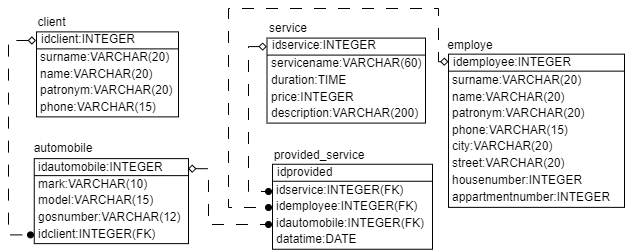

The diagram above was exported from draw.io. Its source (the exported page's mxGraphModel, read from the mxfile embedded in the PNG):
<mxGraphModel dx="2261" dy="790" grid="1" gridSize="10" guides="1" tooltips="1" connect="1" arrows="1" fold="1" page="1" pageScale="1" pageWidth="827" pageHeight="1169" math="0" shadow="0">
  <root>
    <mxCell id="0" />
    <mxCell id="1" parent="0" />
    <mxCell id="5lg8Dt5AC8RS0iVZjfRJ-1" value="" style="rounded=0;whiteSpace=wrap;html=1;" parent="1" vertex="1">
      <mxGeometry x="-112" y="84.38" width="142" height="85" as="geometry" />
    </mxCell>
    <mxCell id="5lg8Dt5AC8RS0iVZjfRJ-2" value="" style="shape=image;imageAspect=0;aspect=fixed;verticalLabelPosition=bottom;verticalAlign=top;image=data:image/png,(base64 omitted: 1596 chars);" parent="1" vertex="1">
      <mxGeometry x="8" y="244.38" as="geometry" />
    </mxCell>
    <mxCell id="5lg8Dt5AC8RS0iVZjfRJ-3" style="edgeStyle=orthogonalEdgeStyle;rounded=0;orthogonalLoop=1;jettySize=auto;html=1;exitX=-0.003;exitY=0.113;exitDx=0;exitDy=0;exitPerimeter=0;dashed=1;dashPattern=12 12;startArrow=diamond;startFill=0;endArrow=oval;endFill=1;" parent="1" edge="1">
      <mxGeometry relative="1" as="geometry">
        <mxPoint x="-112.42599999999993" y="92.98499999999999" as="sourcePoint" />
        <mxPoint x="-118" y="287.38" as="targetPoint" />
        <Array as="points">
          <mxPoint x="-140" y="93.38" />
          <mxPoint x="-140" y="287.38" />
        </Array>
      </mxGeometry>
    </mxCell>
    <mxCell id="5lg8Dt5AC8RS0iVZjfRJ-6" value="client" style="text;html=1;strokeColor=none;fillColor=none;align=center;verticalAlign=middle;whiteSpace=wrap;rounded=0;" parent="1" vertex="1">
      <mxGeometry x="-112.25" y="66.88" width="30.75" height="16.78" as="geometry" />
    </mxCell>
    <mxCell id="5lg8Dt5AC8RS0iVZjfRJ-7" value="idclient:INTEGER" style="text;html=1;strokeColor=none;fillColor=none;align=left;verticalAlign=middle;whiteSpace=wrap;rounded=0;" parent="1" vertex="1">
      <mxGeometry x="-109" y="83.66" width="100" height="16.78" as="geometry" />
    </mxCell>
    <mxCell id="5lg8Dt5AC8RS0iVZjfRJ-8" value="phone:VARCHAR(15)" style="text;html=1;strokeColor=none;fillColor=none;align=left;verticalAlign=middle;whiteSpace=wrap;rounded=0;" parent="1" vertex="1">
      <mxGeometry x="-110" y="151.72" width="120" height="16.78" as="geometry" />
    </mxCell>
    <mxCell id="5lg8Dt5AC8RS0iVZjfRJ-9" value="" style="endArrow=none;html=1;rounded=0;" parent="1" edge="1">
      <mxGeometry width="50" height="50" relative="1" as="geometry">
        <mxPoint x="-112" y="101.38" as="sourcePoint" />
        <mxPoint x="30" y="101.38" as="targetPoint" />
      </mxGeometry>
    </mxCell>
    <mxCell id="5lg8Dt5AC8RS0iVZjfRJ-10" value="surname:VARCHAR(20)" style="text;html=1;strokeColor=none;fillColor=none;align=left;verticalAlign=middle;whiteSpace=wrap;rounded=0;" parent="1" vertex="1">
      <mxGeometry x="-110" y="101.38" width="130" height="16.78" as="geometry" />
    </mxCell>
    <mxCell id="5lg8Dt5AC8RS0iVZjfRJ-11" value="name:VARCHAR(20)" style="text;html=1;strokeColor=none;fillColor=none;align=left;verticalAlign=middle;whiteSpace=wrap;rounded=0;" parent="1" vertex="1">
      <mxGeometry x="-110" y="118.16" width="130" height="16.78" as="geometry" />
    </mxCell>
    <mxCell id="5lg8Dt5AC8RS0iVZjfRJ-12" value="patronym:VARCHAR(20)" style="text;html=1;strokeColor=none;fillColor=none;align=left;verticalAlign=middle;whiteSpace=wrap;rounded=0;" parent="1" vertex="1">
      <mxGeometry x="-110" y="134.94" width="140" height="16.78" as="geometry" />
    </mxCell>
    <mxCell id="5lg8Dt5AC8RS0iVZjfRJ-13" value="" style="rounded=0;whiteSpace=wrap;html=1;" parent="1" vertex="1">
      <mxGeometry x="-114.25" y="211.13" width="154.25" height="85" as="geometry" />
    </mxCell>
    <mxCell id="5lg8Dt5AC8RS0iVZjfRJ-16" value="automobile" style="text;html=1;strokeColor=none;fillColor=none;align=center;verticalAlign=middle;whiteSpace=wrap;rounded=0;" parent="1" vertex="1">
      <mxGeometry x="-114.25" y="192.37" width="58" height="16.78" as="geometry" />
    </mxCell>
    <mxCell id="5lg8Dt5AC8RS0iVZjfRJ-17" value="idautomobile:INTEGER" style="text;html=1;strokeColor=none;fillColor=none;align=left;verticalAlign=middle;whiteSpace=wrap;rounded=0;" parent="1" vertex="1">
      <mxGeometry x="-112.25" y="211.56" width="132.25" height="16.78" as="geometry" />
    </mxCell>
    <mxCell id="5lg8Dt5AC8RS0iVZjfRJ-18" value="idclient:INTEGER(FK)" style="text;html=1;strokeColor=none;fillColor=none;align=left;verticalAlign=middle;whiteSpace=wrap;rounded=0;" parent="1" vertex="1">
      <mxGeometry x="-112.25" y="278.47" width="122.25" height="16.78" as="geometry" />
    </mxCell>
    <mxCell id="5lg8Dt5AC8RS0iVZjfRJ-19" value="" style="endArrow=none;html=1;rounded=0;" parent="1" edge="1">
      <mxGeometry width="50" height="50" relative="1" as="geometry">
        <mxPoint x="-114.25" y="228.13" as="sourcePoint" />
        <mxPoint x="40" y="228.13" as="targetPoint" />
      </mxGeometry>
    </mxCell>
    <mxCell id="5lg8Dt5AC8RS0iVZjfRJ-20" value="mark:VARCHAR(10)" style="text;html=1;strokeColor=none;fillColor=none;align=left;verticalAlign=middle;whiteSpace=wrap;rounded=0;" parent="1" vertex="1">
      <mxGeometry x="-112.25" y="228.13" width="112.25" height="16.78" as="geometry" />
    </mxCell>
    <mxCell id="5lg8Dt5AC8RS0iVZjfRJ-21" value="model:VARCHAR(15)" style="text;html=1;strokeColor=none;fillColor=none;align=left;verticalAlign=middle;whiteSpace=wrap;rounded=0;" parent="1" vertex="1">
      <mxGeometry x="-112.25" y="244.91" width="122.25" height="16.78" as="geometry" />
    </mxCell>
    <mxCell id="5lg8Dt5AC8RS0iVZjfRJ-22" value="gosnumber:VARCHAR(12)" style="text;html=1;strokeColor=none;fillColor=none;align=left;verticalAlign=middle;whiteSpace=wrap;rounded=0;" parent="1" vertex="1">
      <mxGeometry x="-112.25" y="261.69" width="70.25" height="16.78" as="geometry" />
    </mxCell>
    <mxCell id="5lg8Dt5AC8RS0iVZjfRJ-23" value="" style="rounded=0;whiteSpace=wrap;html=1;" parent="1" vertex="1">
      <mxGeometry x="300" y="106.65" width="176" height="153.22" as="geometry" />
    </mxCell>
    <mxCell id="5lg8Dt5AC8RS0iVZjfRJ-24" style="edgeStyle=orthogonalEdgeStyle;rounded=0;orthogonalLoop=1;jettySize=auto;html=1;exitX=0;exitY=0.049;exitDx=0;exitDy=0;startArrow=diamond;startFill=0;endArrow=oval;endFill=1;dashed=1;dashPattern=12 12;exitPerimeter=0;" parent="1" source="5lg8Dt5AC8RS0iVZjfRJ-23" edge="1">
      <mxGeometry relative="1" as="geometry">
        <mxPoint x="343.64800000000014" y="117.96964000000003" as="sourcePoint" />
        <mxPoint x="120" y="260" as="targetPoint" />
        <Array as="points">
          <mxPoint x="290" y="115" />
          <mxPoint x="290" y="61" />
          <mxPoint x="80" y="61" />
          <mxPoint x="80" y="260" />
        </Array>
      </mxGeometry>
    </mxCell>
    <mxCell id="5lg8Dt5AC8RS0iVZjfRJ-27" value="employe" style="text;html=1;strokeColor=none;fillColor=none;align=center;verticalAlign=middle;whiteSpace=wrap;rounded=0;" parent="1" vertex="1">
      <mxGeometry x="300" y="89.87" width="44" height="16.78" as="geometry" />
    </mxCell>
    <mxCell id="5lg8Dt5AC8RS0iVZjfRJ-28" value="idemployee:INTEGER" style="text;html=1;strokeColor=none;fillColor=none;align=left;verticalAlign=middle;whiteSpace=wrap;rounded=0;" parent="1" vertex="1">
      <mxGeometry x="303" y="106.65" width="130" height="16.78" as="geometry" />
    </mxCell>
    <mxCell id="5lg8Dt5AC8RS0iVZjfRJ-30" value="" style="endArrow=none;html=1;rounded=0;" parent="1" edge="1">
      <mxGeometry width="50" height="50" relative="1" as="geometry">
        <mxPoint x="300" y="123.65" as="sourcePoint" />
        <mxPoint x="476" y="123.65" as="targetPoint" />
      </mxGeometry>
    </mxCell>
    <mxCell id="5lg8Dt5AC8RS0iVZjfRJ-34" value="appartmentnumber:INTEGER" style="text;html=1;strokeColor=none;fillColor=none;align=left;verticalAlign=middle;whiteSpace=wrap;rounded=0;" parent="1" vertex="1">
      <mxGeometry x="302" y="241.11000000000004" width="102.5" height="16.78" as="geometry" />
    </mxCell>
    <mxCell id="5lg8Dt5AC8RS0iVZjfRJ-35" value="city:VARCHAR(20)" style="text;html=1;strokeColor=none;fillColor=none;align=left;verticalAlign=middle;whiteSpace=wrap;rounded=0;" parent="1" vertex="1">
      <mxGeometry x="302" y="190.77" width="104" height="16.78" as="geometry" />
    </mxCell>
    <mxCell id="5lg8Dt5AC8RS0iVZjfRJ-36" value="street:VARCHAR(20)" style="text;html=1;strokeColor=none;fillColor=none;align=left;verticalAlign=middle;whiteSpace=wrap;rounded=0;" parent="1" vertex="1">
      <mxGeometry x="302" y="207.55" width="124" height="16.78" as="geometry" />
    </mxCell>
    <mxCell id="5lg8Dt5AC8RS0iVZjfRJ-37" value="housenumber:INTEGER" style="text;html=1;strokeColor=none;fillColor=none;align=left;verticalAlign=middle;whiteSpace=wrap;rounded=0;" parent="1" vertex="1">
      <mxGeometry x="302" y="224.33" width="78" height="16.78" as="geometry" />
    </mxCell>
    <mxCell id="5lg8Dt5AC8RS0iVZjfRJ-38" style="edgeStyle=orthogonalEdgeStyle;rounded=0;orthogonalLoop=1;jettySize=auto;html=1;exitX=0.5;exitY=1;exitDx=0;exitDy=0;" parent="1" source="5lg8Dt5AC8RS0iVZjfRJ-23" target="5lg8Dt5AC8RS0iVZjfRJ-23" edge="1">
      <mxGeometry relative="1" as="geometry" />
    </mxCell>
    <mxCell id="5lg8Dt5AC8RS0iVZjfRJ-39" value="" style="rounded=0;whiteSpace=wrap;html=1;" parent="1" vertex="1">
      <mxGeometry x="124" y="216.75" width="160" height="85" as="geometry" />
    </mxCell>
    <mxCell id="5lg8Dt5AC8RS0iVZjfRJ-42" value="provided_service" style="text;html=1;strokeColor=none;fillColor=none;align=center;verticalAlign=middle;whiteSpace=wrap;rounded=0;" parent="1" vertex="1">
      <mxGeometry x="124" y="199.97" width="94" height="16.78" as="geometry" />
    </mxCell>
    <mxCell id="5lg8Dt5AC8RS0iVZjfRJ-43" value="idprovided" style="text;html=1;strokeColor=none;fillColor=none;align=left;verticalAlign=middle;whiteSpace=wrap;rounded=0;" parent="1" vertex="1">
      <mxGeometry x="126.5" y="216.75" width="140.5" height="16.78" as="geometry" />
    </mxCell>
    <mxCell id="5lg8Dt5AC8RS0iVZjfRJ-44" value="datatime:DATE" style="text;html=1;strokeColor=none;fillColor=none;align=left;verticalAlign=middle;whiteSpace=wrap;rounded=0;" parent="1" vertex="1">
      <mxGeometry x="126" y="284.09000000000003" width="102.5" height="16.78" as="geometry" />
    </mxCell>
    <mxCell id="5lg8Dt5AC8RS0iVZjfRJ-45" value="" style="endArrow=none;html=1;rounded=0;" parent="1" edge="1">
      <mxGeometry width="50" height="50" relative="1" as="geometry">
        <mxPoint x="124" y="233.75000000000003" as="sourcePoint" />
        <mxPoint x="284" y="233.75000000000003" as="targetPoint" />
      </mxGeometry>
    </mxCell>
    <mxCell id="5lg8Dt5AC8RS0iVZjfRJ-46" value="idservice:INTEGER(FK)" style="text;html=1;strokeColor=none;fillColor=none;align=left;verticalAlign=middle;whiteSpace=wrap;rounded=0;" parent="1" vertex="1">
      <mxGeometry x="126" y="234.75" width="138" height="16.78" as="geometry" />
    </mxCell>
    <mxCell id="5lg8Dt5AC8RS0iVZjfRJ-47" value="idemployee:INTEGER(FK)" style="text;html=1;strokeColor=none;fillColor=none;align=left;verticalAlign=middle;whiteSpace=wrap;rounded=0;" parent="1" vertex="1">
      <mxGeometry x="126" y="250.53" width="148" height="16.78" as="geometry" />
    </mxCell>
    <mxCell id="5lg8Dt5AC8RS0iVZjfRJ-48" value="idautomobile:INTEGER(FK)" style="text;html=1;strokeColor=none;fillColor=none;align=left;verticalAlign=middle;whiteSpace=wrap;rounded=0;" parent="1" vertex="1">
      <mxGeometry x="126" y="267.31" width="148" height="16.78" as="geometry" />
    </mxCell>
    <mxCell id="5lg8Dt5AC8RS0iVZjfRJ-49" value="" style="rounded=0;whiteSpace=wrap;html=1;" parent="1" vertex="1">
      <mxGeometry x="118.5" y="90.59" width="158.5" height="85" as="geometry" />
    </mxCell>
    <mxCell id="5lg8Dt5AC8RS0iVZjfRJ-52" value="service" style="text;html=1;strokeColor=none;fillColor=none;align=center;verticalAlign=middle;whiteSpace=wrap;rounded=0;" parent="1" vertex="1">
      <mxGeometry x="118.5" y="73.09" width="41.5" height="16.78" as="geometry" />
    </mxCell>
    <mxCell id="5lg8Dt5AC8RS0iVZjfRJ-53" value="idservice:INTEGER" style="text;html=1;strokeColor=none;fillColor=none;align=left;verticalAlign=middle;whiteSpace=wrap;rounded=0;" parent="1" vertex="1">
      <mxGeometry x="121.5" y="89.87" width="102.5" height="16.78" as="geometry" />
    </mxCell>
    <mxCell id="5lg8Dt5AC8RS0iVZjfRJ-54" value="description:VARCHAR(200)" style="text;html=1;strokeColor=none;fillColor=none;align=left;verticalAlign=middle;whiteSpace=wrap;rounded=0;" parent="1" vertex="1">
      <mxGeometry x="120.5" y="157.93" width="116.5" height="16.78" as="geometry" />
    </mxCell>
    <mxCell id="5lg8Dt5AC8RS0iVZjfRJ-55" value="" style="endArrow=none;html=1;rounded=0;" parent="1" edge="1">
      <mxGeometry width="50" height="50" relative="1" as="geometry">
        <mxPoint x="118.5" y="107.59" as="sourcePoint" />
        <mxPoint x="277" y="107.59" as="targetPoint" />
      </mxGeometry>
    </mxCell>
    <mxCell id="5lg8Dt5AC8RS0iVZjfRJ-56" value="servicename:VARCHAR(60)" style="text;html=1;strokeColor=none;fillColor=none;align=left;verticalAlign=middle;whiteSpace=wrap;rounded=0;" parent="1" vertex="1">
      <mxGeometry x="120.5" y="107.59" width="166.5" height="16.78" as="geometry" />
    </mxCell>
    <mxCell id="5lg8Dt5AC8RS0iVZjfRJ-57" value="duration:TIME" style="text;html=1;strokeColor=none;fillColor=none;align=left;verticalAlign=middle;whiteSpace=wrap;rounded=0;" parent="1" vertex="1">
      <mxGeometry x="120.5" y="124.37" width="96.5" height="16.78" as="geometry" />
    </mxCell>
    <mxCell id="5lg8Dt5AC8RS0iVZjfRJ-58" value="price:INTEGER" style="text;html=1;strokeColor=none;fillColor=none;align=left;verticalAlign=middle;whiteSpace=wrap;rounded=0;" parent="1" vertex="1">
      <mxGeometry x="120.5" y="141.15" width="136.5" height="16.78" as="geometry" />
    </mxCell>
    <mxCell id="5lg8Dt5AC8RS0iVZjfRJ-59" style="edgeStyle=orthogonalEdgeStyle;rounded=0;orthogonalLoop=1;jettySize=auto;html=1;startArrow=diamond;startFill=0;endArrow=oval;endFill=1;dashed=1;dashPattern=12 12;exitX=-0.001;exitY=0.1;exitDx=0;exitDy=0;exitPerimeter=0;" parent="1" source="5lg8Dt5AC8RS0iVZjfRJ-49" edge="1">
      <mxGeometry relative="1" as="geometry">
        <mxPoint x="110" y="100" as="sourcePoint" />
        <mxPoint x="120" y="244" as="targetPoint" />
        <Array as="points">
          <mxPoint x="100" y="99" />
          <mxPoint x="100" y="244" />
        </Array>
      </mxGeometry>
    </mxCell>
    <mxCell id="5lg8Dt5AC8RS0iVZjfRJ-60" style="edgeStyle=orthogonalEdgeStyle;rounded=0;orthogonalLoop=1;jettySize=auto;html=1;exitX=0.997;exitY=0.118;exitDx=0;exitDy=0;startArrow=diamond;startFill=0;endArrow=oval;endFill=1;dashed=1;dashPattern=12 12;exitPerimeter=0;" parent="1" source="5lg8Dt5AC8RS0iVZjfRJ-13" edge="1">
      <mxGeometry relative="1" as="geometry">
        <mxPoint x="40" y="206.62999999999994" as="sourcePoint" />
        <mxPoint x="120" y="277" as="targetPoint" />
        <Array as="points">
          <mxPoint x="60" y="221" />
          <mxPoint x="60" y="277" />
        </Array>
      </mxGeometry>
    </mxCell>
    <mxCell id="5lg8Dt5AC8RS0iVZjfRJ-65" value="phone:VARCHAR(15)" style="text;html=1;strokeColor=none;fillColor=none;align=left;verticalAlign=middle;whiteSpace=wrap;rounded=0;" parent="1" vertex="1">
      <mxGeometry x="302" y="174.77" width="120" height="16.78" as="geometry" />
    </mxCell>
    <mxCell id="5lg8Dt5AC8RS0iVZjfRJ-66" value="surname:VARCHAR(20)" style="text;html=1;strokeColor=none;fillColor=none;align=left;verticalAlign=middle;whiteSpace=wrap;rounded=0;" parent="1" vertex="1">
      <mxGeometry x="302" y="124.43" width="130" height="16.78" as="geometry" />
    </mxCell>
    <mxCell id="5lg8Dt5AC8RS0iVZjfRJ-67" value="name:VARCHAR(20)" style="text;html=1;strokeColor=none;fillColor=none;align=left;verticalAlign=middle;whiteSpace=wrap;rounded=0;" parent="1" vertex="1">
      <mxGeometry x="302" y="141.21" width="130" height="16.78" as="geometry" />
    </mxCell>
    <mxCell id="5lg8Dt5AC8RS0iVZjfRJ-68" value="patronym:VARCHAR(20)" style="text;html=1;strokeColor=none;fillColor=none;align=left;verticalAlign=middle;whiteSpace=wrap;rounded=0;" parent="1" vertex="1">
      <mxGeometry x="302" y="157.99" width="140" height="16.78" as="geometry" />
    </mxCell>
  </root>
</mxGraphModel>